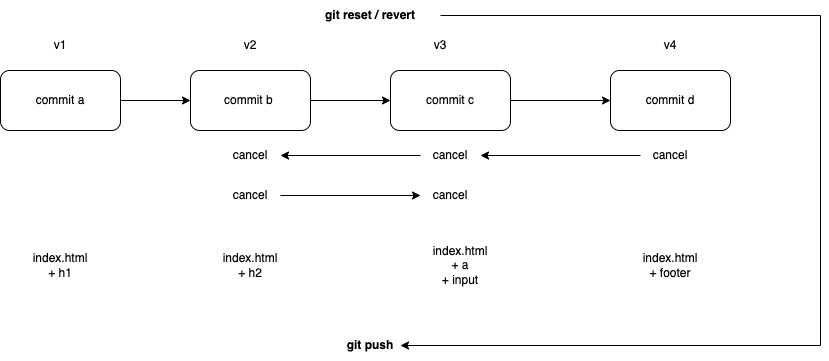

The diagram above was exported from draw.io. Its source (the exported page's mxGraphModel, read from the mxfile embedded in the PNG):
<mxGraphModel dx="946" dy="602" grid="1" gridSize="10" guides="1" tooltips="1" connect="1" arrows="1" fold="1" page="1" pageScale="1" pageWidth="1100" pageHeight="850" math="0" shadow="0">
  <root>
    <mxCell id="qpiO1NwQBOteTem7GZlQ-0" />
    <mxCell id="qpiO1NwQBOteTem7GZlQ-1" parent="qpiO1NwQBOteTem7GZlQ-0" />
    <mxCell id="qpiO1NwQBOteTem7GZlQ-6" style="edgeStyle=orthogonalEdgeStyle;rounded=0;orthogonalLoop=1;jettySize=auto;html=1;exitX=1;exitY=0.5;exitDx=0;exitDy=0;entryX=0;entryY=0.5;entryDx=0;entryDy=0;" parent="qpiO1NwQBOteTem7GZlQ-1" source="qpiO1NwQBOteTem7GZlQ-2" target="qpiO1NwQBOteTem7GZlQ-3" edge="1">
      <mxGeometry relative="1" as="geometry" />
    </mxCell>
    <mxCell id="qpiO1NwQBOteTem7GZlQ-2" value="commit a" style="rounded=1;whiteSpace=wrap;html=1;" parent="qpiO1NwQBOteTem7GZlQ-1" vertex="1">
      <mxGeometry x="50" y="210" width="120" height="60" as="geometry" />
    </mxCell>
    <mxCell id="qpiO1NwQBOteTem7GZlQ-7" style="edgeStyle=orthogonalEdgeStyle;rounded=0;orthogonalLoop=1;jettySize=auto;html=1;exitX=1;exitY=0.5;exitDx=0;exitDy=0;" parent="qpiO1NwQBOteTem7GZlQ-1" source="qpiO1NwQBOteTem7GZlQ-3" target="qpiO1NwQBOteTem7GZlQ-4" edge="1">
      <mxGeometry relative="1" as="geometry" />
    </mxCell>
    <mxCell id="qpiO1NwQBOteTem7GZlQ-3" value="commit b&amp;nbsp;" style="rounded=1;whiteSpace=wrap;html=1;" parent="qpiO1NwQBOteTem7GZlQ-1" vertex="1">
      <mxGeometry x="240" y="210" width="120" height="60" as="geometry" />
    </mxCell>
    <mxCell id="qpiO1NwQBOteTem7GZlQ-8" style="edgeStyle=orthogonalEdgeStyle;rounded=0;orthogonalLoop=1;jettySize=auto;html=1;exitX=1;exitY=0.5;exitDx=0;exitDy=0;entryX=0;entryY=0.5;entryDx=0;entryDy=0;" parent="qpiO1NwQBOteTem7GZlQ-1" source="qpiO1NwQBOteTem7GZlQ-4" target="qpiO1NwQBOteTem7GZlQ-5" edge="1">
      <mxGeometry relative="1" as="geometry" />
    </mxCell>
    <mxCell id="qpiO1NwQBOteTem7GZlQ-4" value="commit c" style="rounded=1;whiteSpace=wrap;html=1;" parent="qpiO1NwQBOteTem7GZlQ-1" vertex="1">
      <mxGeometry x="440" y="210" width="120" height="60" as="geometry" />
    </mxCell>
    <mxCell id="qpiO1NwQBOteTem7GZlQ-5" value="commit d" style="rounded=1;whiteSpace=wrap;html=1;" parent="qpiO1NwQBOteTem7GZlQ-1" vertex="1">
      <mxGeometry x="660" y="210" width="120" height="60" as="geometry" />
    </mxCell>
    <mxCell id="qpiO1NwQBOteTem7GZlQ-29" style="edgeStyle=orthogonalEdgeStyle;rounded=0;orthogonalLoop=1;jettySize=auto;html=1;exitX=1;exitY=0.5;exitDx=0;exitDy=0;entryX=1;entryY=0.5;entryDx=0;entryDy=0;" parent="qpiO1NwQBOteTem7GZlQ-1" source="qpiO1NwQBOteTem7GZlQ-9" target="qpiO1NwQBOteTem7GZlQ-28" edge="1">
      <mxGeometry relative="1" as="geometry">
        <Array as="points">
          <mxPoint x="870" y="155" />
          <mxPoint x="870" y="485" />
        </Array>
      </mxGeometry>
    </mxCell>
    <mxCell id="qpiO1NwQBOteTem7GZlQ-9" value="git reset / revert" style="text;html=1;strokeColor=none;fillColor=none;align=center;verticalAlign=middle;whiteSpace=wrap;rounded=0;fontStyle=1" parent="qpiO1NwQBOteTem7GZlQ-1" vertex="1">
      <mxGeometry x="350" y="140" width="140" height="30" as="geometry" />
    </mxCell>
    <mxCell id="qpiO1NwQBOteTem7GZlQ-21" style="edgeStyle=orthogonalEdgeStyle;rounded=0;orthogonalLoop=1;jettySize=auto;html=1;exitX=0;exitY=0.5;exitDx=0;exitDy=0;entryX=1;entryY=0.5;entryDx=0;entryDy=0;" parent="qpiO1NwQBOteTem7GZlQ-1" source="qpiO1NwQBOteTem7GZlQ-12" target="qpiO1NwQBOteTem7GZlQ-17" edge="1">
      <mxGeometry relative="1" as="geometry" />
    </mxCell>
    <mxCell id="qpiO1NwQBOteTem7GZlQ-12" value="cancel" style="text;html=1;strokeColor=none;fillColor=none;align=center;verticalAlign=middle;whiteSpace=wrap;rounded=0;" parent="qpiO1NwQBOteTem7GZlQ-1" vertex="1">
      <mxGeometry x="690" y="280" width="60" height="30" as="geometry" />
    </mxCell>
    <mxCell id="qpiO1NwQBOteTem7GZlQ-13" value="v1" style="text;html=1;strokeColor=none;fillColor=none;align=center;verticalAlign=middle;whiteSpace=wrap;rounded=0;" parent="qpiO1NwQBOteTem7GZlQ-1" vertex="1">
      <mxGeometry x="80" y="170" width="60" height="30" as="geometry" />
    </mxCell>
    <mxCell id="qpiO1NwQBOteTem7GZlQ-14" value="v2" style="text;html=1;strokeColor=none;fillColor=none;align=center;verticalAlign=middle;whiteSpace=wrap;rounded=0;" parent="qpiO1NwQBOteTem7GZlQ-1" vertex="1">
      <mxGeometry x="270" y="170" width="60" height="30" as="geometry" />
    </mxCell>
    <mxCell id="qpiO1NwQBOteTem7GZlQ-15" value="v3" style="text;html=1;strokeColor=none;fillColor=none;align=center;verticalAlign=middle;whiteSpace=wrap;rounded=0;" parent="qpiO1NwQBOteTem7GZlQ-1" vertex="1">
      <mxGeometry x="460" y="170" width="60" height="30" as="geometry" />
    </mxCell>
    <mxCell id="qpiO1NwQBOteTem7GZlQ-16" value="v4" style="text;html=1;strokeColor=none;fillColor=none;align=center;verticalAlign=middle;whiteSpace=wrap;rounded=0;" parent="qpiO1NwQBOteTem7GZlQ-1" vertex="1">
      <mxGeometry x="690" y="170" width="60" height="30" as="geometry" />
    </mxCell>
    <mxCell id="qpiO1NwQBOteTem7GZlQ-22" style="edgeStyle=orthogonalEdgeStyle;rounded=0;orthogonalLoop=1;jettySize=auto;html=1;exitX=0;exitY=0.5;exitDx=0;exitDy=0;entryX=1;entryY=0.5;entryDx=0;entryDy=0;" parent="qpiO1NwQBOteTem7GZlQ-1" source="qpiO1NwQBOteTem7GZlQ-17" target="qpiO1NwQBOteTem7GZlQ-18" edge="1">
      <mxGeometry relative="1" as="geometry" />
    </mxCell>
    <mxCell id="qpiO1NwQBOteTem7GZlQ-17" value="cancel" style="text;html=1;strokeColor=none;fillColor=none;align=center;verticalAlign=middle;whiteSpace=wrap;rounded=0;" parent="qpiO1NwQBOteTem7GZlQ-1" vertex="1">
      <mxGeometry x="470" y="280" width="60" height="30" as="geometry" />
    </mxCell>
    <mxCell id="qpiO1NwQBOteTem7GZlQ-18" value="cancel" style="text;html=1;strokeColor=none;fillColor=none;align=center;verticalAlign=middle;whiteSpace=wrap;rounded=0;" parent="qpiO1NwQBOteTem7GZlQ-1" vertex="1">
      <mxGeometry x="270" y="280" width="60" height="30" as="geometry" />
    </mxCell>
    <mxCell id="qpiO1NwQBOteTem7GZlQ-23" style="edgeStyle=orthogonalEdgeStyle;rounded=0;orthogonalLoop=1;jettySize=auto;html=1;exitX=1;exitY=0.5;exitDx=0;exitDy=0;entryX=0;entryY=0.5;entryDx=0;entryDy=0;" parent="qpiO1NwQBOteTem7GZlQ-1" source="qpiO1NwQBOteTem7GZlQ-19" target="qpiO1NwQBOteTem7GZlQ-20" edge="1">
      <mxGeometry relative="1" as="geometry" />
    </mxCell>
    <mxCell id="qpiO1NwQBOteTem7GZlQ-19" value="cancel" style="text;html=1;strokeColor=none;fillColor=none;align=center;verticalAlign=middle;whiteSpace=wrap;rounded=0;" parent="qpiO1NwQBOteTem7GZlQ-1" vertex="1">
      <mxGeometry x="270" y="320" width="60" height="30" as="geometry" />
    </mxCell>
    <mxCell id="qpiO1NwQBOteTem7GZlQ-20" value="cancel" style="text;html=1;strokeColor=none;fillColor=none;align=center;verticalAlign=middle;whiteSpace=wrap;rounded=0;" parent="qpiO1NwQBOteTem7GZlQ-1" vertex="1">
      <mxGeometry x="470" y="320" width="60" height="30" as="geometry" />
    </mxCell>
    <mxCell id="qpiO1NwQBOteTem7GZlQ-24" value="index.html&lt;br&gt;+ h1" style="text;html=1;strokeColor=none;fillColor=none;align=center;verticalAlign=middle;whiteSpace=wrap;rounded=0;" parent="qpiO1NwQBOteTem7GZlQ-1" vertex="1">
      <mxGeometry x="80" y="390" width="60" height="30" as="geometry" />
    </mxCell>
    <mxCell id="qpiO1NwQBOteTem7GZlQ-25" value="index.html&lt;br&gt;+ h2" style="text;html=1;strokeColor=none;fillColor=none;align=center;verticalAlign=middle;whiteSpace=wrap;rounded=0;" parent="qpiO1NwQBOteTem7GZlQ-1" vertex="1">
      <mxGeometry x="270" y="390" width="60" height="30" as="geometry" />
    </mxCell>
    <mxCell id="qpiO1NwQBOteTem7GZlQ-26" value="index.html&lt;br&gt;+ a&lt;br&gt;+ input" style="text;html=1;strokeColor=none;fillColor=none;align=center;verticalAlign=middle;whiteSpace=wrap;rounded=0;" parent="qpiO1NwQBOteTem7GZlQ-1" vertex="1">
      <mxGeometry x="480" y="390" width="60" height="30" as="geometry" />
    </mxCell>
    <mxCell id="qpiO1NwQBOteTem7GZlQ-27" value="index.html&lt;br&gt;+ footer" style="text;html=1;strokeColor=none;fillColor=none;align=center;verticalAlign=middle;whiteSpace=wrap;rounded=0;" parent="qpiO1NwQBOteTem7GZlQ-1" vertex="1">
      <mxGeometry x="690" y="390" width="60" height="30" as="geometry" />
    </mxCell>
    <mxCell id="qpiO1NwQBOteTem7GZlQ-28" value="&lt;b&gt;git push&lt;/b&gt;" style="text;html=1;strokeColor=none;fillColor=none;align=center;verticalAlign=middle;whiteSpace=wrap;rounded=0;" parent="qpiO1NwQBOteTem7GZlQ-1" vertex="1">
      <mxGeometry x="390" y="470" width="60" height="30" as="geometry" />
    </mxCell>
  </root>
</mxGraphModel>